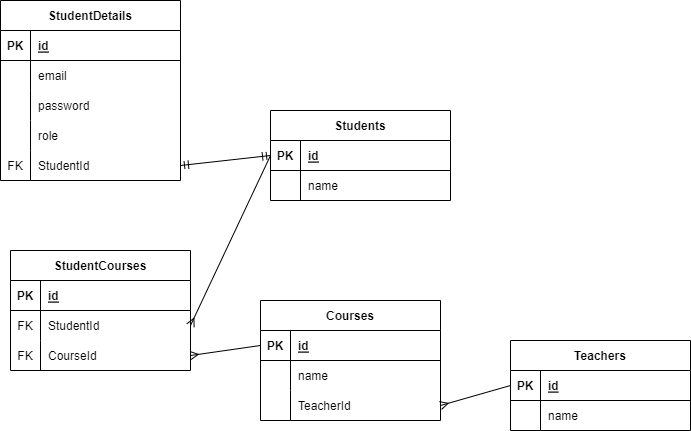

The diagram above was exported from draw.io. Its source (the exported page's mxGraphModel, read from the mxfile embedded in the PNG):
<mxGraphModel dx="381" dy="534" grid="1" gridSize="10" guides="1" tooltips="1" connect="1" arrows="1" fold="1" page="1" pageScale="1" pageWidth="850" pageHeight="1100" math="0" shadow="0">
  <root>
    <mxCell id="0" />
    <mxCell id="1" parent="0" />
    <mxCell id="2" value="Students" style="shape=table;startSize=30;container=1;collapsible=1;childLayout=tableLayout;fixedRows=1;rowLines=0;fontStyle=1;align=center;resizeLast=1;" parent="1" vertex="1">
      <mxGeometry x="300" y="270" width="180" height="90" as="geometry" />
    </mxCell>
    <mxCell id="3" value="" style="shape=tableRow;horizontal=0;startSize=0;swimlaneHead=0;swimlaneBody=0;fillColor=none;collapsible=0;dropTarget=0;points=[[0,0.5],[1,0.5]];portConstraint=eastwest;top=0;left=0;right=0;bottom=1;" parent="2" vertex="1">
      <mxGeometry y="30" width="180" height="30" as="geometry" />
    </mxCell>
    <mxCell id="4" value="PK" style="shape=partialRectangle;connectable=0;fillColor=none;top=0;left=0;bottom=0;right=0;fontStyle=1;overflow=hidden;" parent="3" vertex="1">
      <mxGeometry width="30" height="30" as="geometry">
        <mxRectangle width="30" height="30" as="alternateBounds" />
      </mxGeometry>
    </mxCell>
    <mxCell id="5" value="id" style="shape=partialRectangle;connectable=0;fillColor=none;top=0;left=0;bottom=0;right=0;align=left;spacingLeft=6;fontStyle=5;overflow=hidden;" parent="3" vertex="1">
      <mxGeometry x="30" width="150" height="30" as="geometry">
        <mxRectangle width="150" height="30" as="alternateBounds" />
      </mxGeometry>
    </mxCell>
    <mxCell id="6" value="" style="shape=tableRow;horizontal=0;startSize=0;swimlaneHead=0;swimlaneBody=0;fillColor=none;collapsible=0;dropTarget=0;points=[[0,0.5],[1,0.5]];portConstraint=eastwest;top=0;left=0;right=0;bottom=0;" parent="2" vertex="1">
      <mxGeometry y="60" width="180" height="30" as="geometry" />
    </mxCell>
    <mxCell id="7" value="" style="shape=partialRectangle;connectable=0;fillColor=none;top=0;left=0;bottom=0;right=0;editable=1;overflow=hidden;" parent="6" vertex="1">
      <mxGeometry width="30" height="30" as="geometry">
        <mxRectangle width="30" height="30" as="alternateBounds" />
      </mxGeometry>
    </mxCell>
    <mxCell id="8" value="name" style="shape=partialRectangle;connectable=0;fillColor=none;top=0;left=0;bottom=0;right=0;align=left;spacingLeft=6;overflow=hidden;" parent="6" vertex="1">
      <mxGeometry x="30" width="150" height="30" as="geometry">
        <mxRectangle width="150" height="30" as="alternateBounds" />
      </mxGeometry>
    </mxCell>
    <mxCell id="14" value="StudentDetails" style="shape=table;startSize=30;container=1;collapsible=1;childLayout=tableLayout;fixedRows=1;rowLines=0;fontStyle=1;align=center;resizeLast=1;" vertex="1" parent="1">
      <mxGeometry x="30" y="160" width="180" height="180" as="geometry" />
    </mxCell>
    <mxCell id="15" value="" style="shape=tableRow;horizontal=0;startSize=0;swimlaneHead=0;swimlaneBody=0;fillColor=none;collapsible=0;dropTarget=0;points=[[0,0.5],[1,0.5]];portConstraint=eastwest;top=0;left=0;right=0;bottom=1;" vertex="1" parent="14">
      <mxGeometry y="30" width="180" height="30" as="geometry" />
    </mxCell>
    <mxCell id="16" value="PK" style="shape=partialRectangle;connectable=0;fillColor=none;top=0;left=0;bottom=0;right=0;fontStyle=1;overflow=hidden;" vertex="1" parent="15">
      <mxGeometry width="30" height="30" as="geometry">
        <mxRectangle width="30" height="30" as="alternateBounds" />
      </mxGeometry>
    </mxCell>
    <mxCell id="17" value="id" style="shape=partialRectangle;connectable=0;fillColor=none;top=0;left=0;bottom=0;right=0;align=left;spacingLeft=6;fontStyle=5;overflow=hidden;" vertex="1" parent="15">
      <mxGeometry x="30" width="150" height="30" as="geometry">
        <mxRectangle width="150" height="30" as="alternateBounds" />
      </mxGeometry>
    </mxCell>
    <mxCell id="18" value="" style="shape=tableRow;horizontal=0;startSize=0;swimlaneHead=0;swimlaneBody=0;fillColor=none;collapsible=0;dropTarget=0;points=[[0,0.5],[1,0.5]];portConstraint=eastwest;top=0;left=0;right=0;bottom=0;" vertex="1" parent="14">
      <mxGeometry y="60" width="180" height="30" as="geometry" />
    </mxCell>
    <mxCell id="19" value="" style="shape=partialRectangle;connectable=0;fillColor=none;top=0;left=0;bottom=0;right=0;editable=1;overflow=hidden;" vertex="1" parent="18">
      <mxGeometry width="30" height="30" as="geometry">
        <mxRectangle width="30" height="30" as="alternateBounds" />
      </mxGeometry>
    </mxCell>
    <mxCell id="20" value="email" style="shape=partialRectangle;connectable=0;fillColor=none;top=0;left=0;bottom=0;right=0;align=left;spacingLeft=6;overflow=hidden;" vertex="1" parent="18">
      <mxGeometry x="30" width="150" height="30" as="geometry">
        <mxRectangle width="150" height="30" as="alternateBounds" />
      </mxGeometry>
    </mxCell>
    <mxCell id="21" value="" style="shape=tableRow;horizontal=0;startSize=0;swimlaneHead=0;swimlaneBody=0;fillColor=none;collapsible=0;dropTarget=0;points=[[0,0.5],[1,0.5]];portConstraint=eastwest;top=0;left=0;right=0;bottom=0;" vertex="1" parent="14">
      <mxGeometry y="90" width="180" height="30" as="geometry" />
    </mxCell>
    <mxCell id="22" value="" style="shape=partialRectangle;connectable=0;fillColor=none;top=0;left=0;bottom=0;right=0;editable=1;overflow=hidden;" vertex="1" parent="21">
      <mxGeometry width="30" height="30" as="geometry">
        <mxRectangle width="30" height="30" as="alternateBounds" />
      </mxGeometry>
    </mxCell>
    <mxCell id="23" value="password" style="shape=partialRectangle;connectable=0;fillColor=none;top=0;left=0;bottom=0;right=0;align=left;spacingLeft=6;overflow=hidden;" vertex="1" parent="21">
      <mxGeometry x="30" width="150" height="30" as="geometry">
        <mxRectangle width="150" height="30" as="alternateBounds" />
      </mxGeometry>
    </mxCell>
    <mxCell id="24" value="" style="shape=tableRow;horizontal=0;startSize=0;swimlaneHead=0;swimlaneBody=0;fillColor=none;collapsible=0;dropTarget=0;points=[[0,0.5],[1,0.5]];portConstraint=eastwest;top=0;left=0;right=0;bottom=0;" vertex="1" parent="14">
      <mxGeometry y="120" width="180" height="30" as="geometry" />
    </mxCell>
    <mxCell id="25" value="" style="shape=partialRectangle;connectable=0;fillColor=none;top=0;left=0;bottom=0;right=0;editable=1;overflow=hidden;" vertex="1" parent="24">
      <mxGeometry width="30" height="30" as="geometry">
        <mxRectangle width="30" height="30" as="alternateBounds" />
      </mxGeometry>
    </mxCell>
    <mxCell id="26" value="role" style="shape=partialRectangle;connectable=0;fillColor=none;top=0;left=0;bottom=0;right=0;align=left;spacingLeft=6;overflow=hidden;" vertex="1" parent="24">
      <mxGeometry x="30" width="150" height="30" as="geometry">
        <mxRectangle width="150" height="30" as="alternateBounds" />
      </mxGeometry>
    </mxCell>
    <mxCell id="27" value="" style="shape=tableRow;horizontal=0;startSize=0;swimlaneHead=0;swimlaneBody=0;fillColor=none;collapsible=0;dropTarget=0;points=[[0,0.5],[1,0.5]];portConstraint=eastwest;top=0;left=0;right=0;bottom=0;" vertex="1" parent="14">
      <mxGeometry y="150" width="180" height="30" as="geometry" />
    </mxCell>
    <mxCell id="28" value="FK" style="shape=partialRectangle;connectable=0;fillColor=none;top=0;left=0;bottom=0;right=0;editable=1;overflow=hidden;" vertex="1" parent="27">
      <mxGeometry width="30" height="30" as="geometry">
        <mxRectangle width="30" height="30" as="alternateBounds" />
      </mxGeometry>
    </mxCell>
    <mxCell id="29" value="StudentId" style="shape=partialRectangle;connectable=0;fillColor=none;top=0;left=0;bottom=0;right=0;align=left;spacingLeft=6;overflow=hidden;" vertex="1" parent="27">
      <mxGeometry x="30" width="150" height="30" as="geometry">
        <mxRectangle width="150" height="30" as="alternateBounds" />
      </mxGeometry>
    </mxCell>
    <mxCell id="30" style="edgeStyle=none;html=1;exitX=1;exitY=0.5;exitDx=0;exitDy=0;entryX=0;entryY=0.5;entryDx=0;entryDy=0;endArrow=ERmandOne;endFill=0;startArrow=ERmandOne;startFill=0;" edge="1" parent="1" source="27" target="3">
      <mxGeometry relative="1" as="geometry" />
    </mxCell>
    <mxCell id="48" value="Courses" style="shape=table;startSize=30;container=1;collapsible=1;childLayout=tableLayout;fixedRows=1;rowLines=0;fontStyle=1;align=center;resizeLast=1;" vertex="1" parent="1">
      <mxGeometry x="290" y="460" width="180" height="120" as="geometry" />
    </mxCell>
    <mxCell id="49" value="" style="shape=tableRow;horizontal=0;startSize=0;swimlaneHead=0;swimlaneBody=0;fillColor=none;collapsible=0;dropTarget=0;points=[[0,0.5],[1,0.5]];portConstraint=eastwest;top=0;left=0;right=0;bottom=1;" vertex="1" parent="48">
      <mxGeometry y="30" width="180" height="30" as="geometry" />
    </mxCell>
    <mxCell id="50" value="PK" style="shape=partialRectangle;connectable=0;fillColor=none;top=0;left=0;bottom=0;right=0;fontStyle=1;overflow=hidden;" vertex="1" parent="49">
      <mxGeometry width="30" height="30" as="geometry">
        <mxRectangle width="30" height="30" as="alternateBounds" />
      </mxGeometry>
    </mxCell>
    <mxCell id="51" value="id" style="shape=partialRectangle;connectable=0;fillColor=none;top=0;left=0;bottom=0;right=0;align=left;spacingLeft=6;fontStyle=5;overflow=hidden;" vertex="1" parent="49">
      <mxGeometry x="30" width="150" height="30" as="geometry">
        <mxRectangle width="150" height="30" as="alternateBounds" />
      </mxGeometry>
    </mxCell>
    <mxCell id="52" value="" style="shape=tableRow;horizontal=0;startSize=0;swimlaneHead=0;swimlaneBody=0;fillColor=none;collapsible=0;dropTarget=0;points=[[0,0.5],[1,0.5]];portConstraint=eastwest;top=0;left=0;right=0;bottom=0;" vertex="1" parent="48">
      <mxGeometry y="60" width="180" height="30" as="geometry" />
    </mxCell>
    <mxCell id="53" value="" style="shape=partialRectangle;connectable=0;fillColor=none;top=0;left=0;bottom=0;right=0;editable=1;overflow=hidden;" vertex="1" parent="52">
      <mxGeometry width="30" height="30" as="geometry">
        <mxRectangle width="30" height="30" as="alternateBounds" />
      </mxGeometry>
    </mxCell>
    <mxCell id="54" value="name" style="shape=partialRectangle;connectable=0;fillColor=none;top=0;left=0;bottom=0;right=0;align=left;spacingLeft=6;overflow=hidden;" vertex="1" parent="52">
      <mxGeometry x="30" width="150" height="30" as="geometry">
        <mxRectangle width="150" height="30" as="alternateBounds" />
      </mxGeometry>
    </mxCell>
    <mxCell id="91" value="" style="shape=tableRow;horizontal=0;startSize=0;swimlaneHead=0;swimlaneBody=0;fillColor=none;collapsible=0;dropTarget=0;points=[[0,0.5],[1,0.5]];portConstraint=eastwest;top=0;left=0;right=0;bottom=0;" vertex="1" parent="48">
      <mxGeometry y="90" width="180" height="30" as="geometry" />
    </mxCell>
    <mxCell id="92" value="" style="shape=partialRectangle;connectable=0;fillColor=none;top=0;left=0;bottom=0;right=0;editable=1;overflow=hidden;" vertex="1" parent="91">
      <mxGeometry width="30" height="30" as="geometry">
        <mxRectangle width="30" height="30" as="alternateBounds" />
      </mxGeometry>
    </mxCell>
    <mxCell id="93" value="TeacherId" style="shape=partialRectangle;connectable=0;fillColor=none;top=0;left=0;bottom=0;right=0;align=left;spacingLeft=6;overflow=hidden;" vertex="1" parent="91">
      <mxGeometry x="30" width="150" height="30" as="geometry">
        <mxRectangle width="150" height="30" as="alternateBounds" />
      </mxGeometry>
    </mxCell>
    <mxCell id="61" value="StudentCourses" style="shape=table;startSize=30;container=1;collapsible=1;childLayout=tableLayout;fixedRows=1;rowLines=0;fontStyle=1;align=center;resizeLast=1;" vertex="1" parent="1">
      <mxGeometry x="40" y="410" width="180" height="120" as="geometry" />
    </mxCell>
    <mxCell id="62" value="" style="shape=tableRow;horizontal=0;startSize=0;swimlaneHead=0;swimlaneBody=0;fillColor=none;collapsible=0;dropTarget=0;points=[[0,0.5],[1,0.5]];portConstraint=eastwest;top=0;left=0;right=0;bottom=1;" vertex="1" parent="61">
      <mxGeometry y="30" width="180" height="30" as="geometry" />
    </mxCell>
    <mxCell id="63" value="PK" style="shape=partialRectangle;connectable=0;fillColor=none;top=0;left=0;bottom=0;right=0;fontStyle=1;overflow=hidden;" vertex="1" parent="62">
      <mxGeometry width="30" height="30" as="geometry">
        <mxRectangle width="30" height="30" as="alternateBounds" />
      </mxGeometry>
    </mxCell>
    <mxCell id="64" value="id" style="shape=partialRectangle;connectable=0;fillColor=none;top=0;left=0;bottom=0;right=0;align=left;spacingLeft=6;fontStyle=5;overflow=hidden;" vertex="1" parent="62">
      <mxGeometry x="30" width="150" height="30" as="geometry">
        <mxRectangle width="150" height="30" as="alternateBounds" />
      </mxGeometry>
    </mxCell>
    <mxCell id="65" value="" style="shape=tableRow;horizontal=0;startSize=0;swimlaneHead=0;swimlaneBody=0;fillColor=none;collapsible=0;dropTarget=0;points=[[0,0.5],[1,0.5]];portConstraint=eastwest;top=0;left=0;right=0;bottom=0;" vertex="1" parent="61">
      <mxGeometry y="60" width="180" height="30" as="geometry" />
    </mxCell>
    <mxCell id="66" value="FK" style="shape=partialRectangle;connectable=0;fillColor=none;top=0;left=0;bottom=0;right=0;editable=1;overflow=hidden;" vertex="1" parent="65">
      <mxGeometry width="30" height="30" as="geometry">
        <mxRectangle width="30" height="30" as="alternateBounds" />
      </mxGeometry>
    </mxCell>
    <mxCell id="67" value="StudentId" style="shape=partialRectangle;connectable=0;fillColor=none;top=0;left=0;bottom=0;right=0;align=left;spacingLeft=6;overflow=hidden;" vertex="1" parent="65">
      <mxGeometry x="30" width="150" height="30" as="geometry">
        <mxRectangle width="150" height="30" as="alternateBounds" />
      </mxGeometry>
    </mxCell>
    <mxCell id="68" value="" style="shape=tableRow;horizontal=0;startSize=0;swimlaneHead=0;swimlaneBody=0;fillColor=none;collapsible=0;dropTarget=0;points=[[0,0.5],[1,0.5]];portConstraint=eastwest;top=0;left=0;right=0;bottom=0;" vertex="1" parent="61">
      <mxGeometry y="90" width="180" height="30" as="geometry" />
    </mxCell>
    <mxCell id="69" value="FK" style="shape=partialRectangle;connectable=0;fillColor=none;top=0;left=0;bottom=0;right=0;editable=1;overflow=hidden;" vertex="1" parent="68">
      <mxGeometry width="30" height="30" as="geometry">
        <mxRectangle width="30" height="30" as="alternateBounds" />
      </mxGeometry>
    </mxCell>
    <mxCell id="70" value="CourseId" style="shape=partialRectangle;connectable=0;fillColor=none;top=0;left=0;bottom=0;right=0;align=left;spacingLeft=6;overflow=hidden;" vertex="1" parent="68">
      <mxGeometry x="30" width="150" height="30" as="geometry">
        <mxRectangle width="150" height="30" as="alternateBounds" />
      </mxGeometry>
    </mxCell>
    <mxCell id="74" style="edgeStyle=none;html=1;exitX=0;exitY=0.5;exitDx=0;exitDy=0;entryX=1;entryY=0.5;entryDx=0;entryDy=0;startArrow=none;startFill=0;endArrow=ERmany;endFill=0;" edge="1" parent="1" source="49" target="68">
      <mxGeometry relative="1" as="geometry" />
    </mxCell>
    <mxCell id="76" style="edgeStyle=none;html=1;exitX=0;exitY=0.5;exitDx=0;exitDy=0;entryX=1;entryY=0.5;entryDx=0;entryDy=0;startArrow=none;startFill=0;endArrow=ERmany;endFill=0;" edge="1" parent="1" source="3" target="65">
      <mxGeometry relative="1" as="geometry" />
    </mxCell>
    <mxCell id="78" value="Teachers" style="shape=table;startSize=30;container=1;collapsible=1;childLayout=tableLayout;fixedRows=1;rowLines=0;fontStyle=1;align=center;resizeLast=1;" vertex="1" parent="1">
      <mxGeometry x="540" y="500" width="180" height="90" as="geometry" />
    </mxCell>
    <mxCell id="79" value="" style="shape=tableRow;horizontal=0;startSize=0;swimlaneHead=0;swimlaneBody=0;fillColor=none;collapsible=0;dropTarget=0;points=[[0,0.5],[1,0.5]];portConstraint=eastwest;top=0;left=0;right=0;bottom=1;" vertex="1" parent="78">
      <mxGeometry y="30" width="180" height="30" as="geometry" />
    </mxCell>
    <mxCell id="80" value="PK" style="shape=partialRectangle;connectable=0;fillColor=none;top=0;left=0;bottom=0;right=0;fontStyle=1;overflow=hidden;" vertex="1" parent="79">
      <mxGeometry width="30" height="30" as="geometry">
        <mxRectangle width="30" height="30" as="alternateBounds" />
      </mxGeometry>
    </mxCell>
    <mxCell id="81" value="id" style="shape=partialRectangle;connectable=0;fillColor=none;top=0;left=0;bottom=0;right=0;align=left;spacingLeft=6;fontStyle=5;overflow=hidden;" vertex="1" parent="79">
      <mxGeometry x="30" width="150" height="30" as="geometry">
        <mxRectangle width="150" height="30" as="alternateBounds" />
      </mxGeometry>
    </mxCell>
    <mxCell id="82" value="" style="shape=tableRow;horizontal=0;startSize=0;swimlaneHead=0;swimlaneBody=0;fillColor=none;collapsible=0;dropTarget=0;points=[[0,0.5],[1,0.5]];portConstraint=eastwest;top=0;left=0;right=0;bottom=0;" vertex="1" parent="78">
      <mxGeometry y="60" width="180" height="30" as="geometry" />
    </mxCell>
    <mxCell id="83" value="" style="shape=partialRectangle;connectable=0;fillColor=none;top=0;left=0;bottom=0;right=0;editable=1;overflow=hidden;" vertex="1" parent="82">
      <mxGeometry width="30" height="30" as="geometry">
        <mxRectangle width="30" height="30" as="alternateBounds" />
      </mxGeometry>
    </mxCell>
    <mxCell id="84" value="name" style="shape=partialRectangle;connectable=0;fillColor=none;top=0;left=0;bottom=0;right=0;align=left;spacingLeft=6;overflow=hidden;" vertex="1" parent="82">
      <mxGeometry x="30" width="150" height="30" as="geometry">
        <mxRectangle width="150" height="30" as="alternateBounds" />
      </mxGeometry>
    </mxCell>
    <mxCell id="94" style="edgeStyle=none;html=1;exitX=0;exitY=0.5;exitDx=0;exitDy=0;entryX=1;entryY=0.5;entryDx=0;entryDy=0;startArrow=none;startFill=0;endArrow=ERmany;endFill=0;" edge="1" parent="1" source="79" target="91">
      <mxGeometry relative="1" as="geometry" />
    </mxCell>
  </root>
</mxGraphModel>